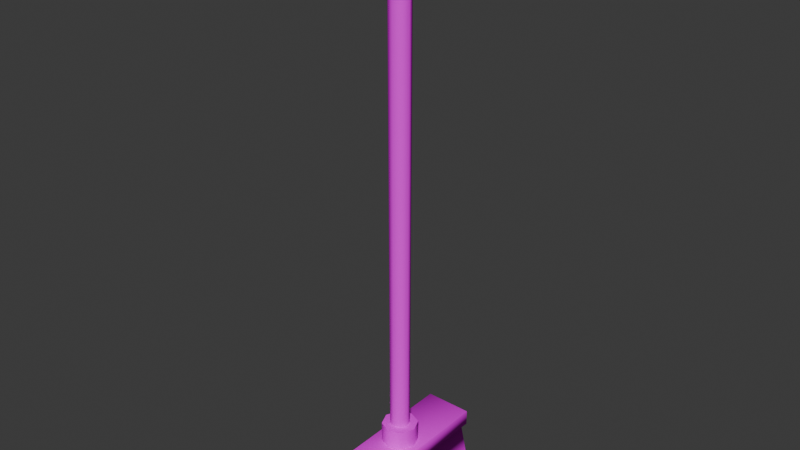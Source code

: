 # Source: mesh_broom_strong.blend  (saved by Blender 4.2.67; exported with 4.5.12 LTS)
import bpy
from mathutils import Matrix  # noqa: F401  (used for matrix-valued properties, if any)

bpy.ops.wm.read_factory_settings(use_empty=True)
scene = bpy.context.scene
scene.name = 'Scene'

# ---- collections
col_collection = bpy.data.collections.new('Collection'); scene.collection.children.link(col_collection)

# ---- images (referenced by path relative to the original .blend; pixels are not part of the script)
import os
ASSET_DIR = os.environ.get("B2B_ASSET_DIR", "")  # directory of the original .blend (textures are referenced by path, not embedded)
HERE = os.path.dirname(os.path.abspath(__file__))  # packed textures are extracted next to this script under _unpacked/

def load_image(name, relpath, width, height, colorspace="sRGB"):
    """Load a texture the original file referenced (path relative to the .blend, or extracted next to this script)."""
    p = next((c for c in (os.path.join(HERE, relpath), os.path.join(ASSET_DIR, relpath)) if relpath and os.path.exists(c)), "")
    if p:
        img = bpy.data.images.load(p, check_existing=True)
        img.name = name
    else:  # same state as the original file: an image datablock whose file is absent (Cycles renders it pink)
        img = bpy.data.images.new(name, width, height)
        img.source = "FILE"
        img.filepath = "//" + (relpath or name)
    img.colorspace_settings.name = colorspace
    return img
img_texture_broom_strong_albm_png = load_image('texture_broom_strong_albm.png', 'texture_broom_strong_albm.png', 1024, 1024, 'sRGB')

# ---- materials (node trees are filled in below, after node groups)
mat_material = bpy.data.materials.new('Material')
mat_material.alpha_threshold = 0.0
mat_material.roughness = 1.0
mat_material.line_color = (0.0, 0.0, 0.0, 1.0)

# ---- material node trees
mat_material.use_nodes = True; mat_material.node_tree.nodes.clear()
_N = mat_material.node_tree.nodes; _L = mat_material.node_tree.links
n0 = _N.new('ShaderNodeOutputMaterial'); n0.name = 'Material Output'; n0.location = (300, 300)
n1 = _N.new('ShaderNodeBsdfPrincipled'); n1.name = 'Principled BSDF'; n1.location = (10, 300)
n1.inputs[2].default_value = 1.0
n1.inputs[3].default_value = 1.0
n2 = _N.new('ShaderNodeTexImage'); n2.name = 'Image Texture'; n2.location = (-280, 280)
n2.image = img_texture_broom_strong_albm_png
_L.new(n1.outputs[0], n0.inputs[0])
_L.new(n2.outputs[0], n1.inputs[0])
n0.is_active_output = True

# ---- world
world_world = bpy.data.worlds.new('World'); scene.world = world_world
world_world.use_nodes = True; world_world.node_tree.nodes.clear()
_N = world_world.node_tree.nodes; _L = world_world.node_tree.links
n0 = _N.new('ShaderNodeOutputWorld'); n0.name = 'World Output'; n0.location = (300, 300)
n1 = _N.new('ShaderNodeBackground'); n1.name = 'Background'; n1.location = (10, 300)
n1.inputs[0].default_value = (0.05088, 0.05088, 0.05088, 1.0)
_L.new(n1.outputs[0], n0.inputs[0])
n0.is_active_output = True
world_world.color = (0.05088, 0.05088, 0.05088)
world_world.sun_shadow_jitter_overblur = 0.0

# ---- meshes
me_cube_001 = bpy.data.meshes.new('Cube.001')
me_cube_001.from_pydata([(0.2937, -1.102, 0.5994), (-0.2937, -1.102, 0.5994), (0.2937, 1.102, 0.5994), (-0.2937, 1.102, 0.5994), (-0.3234, -1.213, 0.006123), (0.3234, -1.213, 0.006123), (-0.3234, 1.213, 0.006123), (0.3234, 1.213, 0.006123), (-0.2656, -6.258e-07, 0.8126), (-0.1435, -6.407e-07, 1.129), (-0.1878, 0.1878, 0.8126), (-0.1015, 0.1015, 1.129), (6.258e-07, 0.2656, 0.8126), (6.109e-07, 0.1435, 1.129), (0.1878, 0.1878, 0.8126), (0.1015, 0.1015, 1.129), (0.2656, -6.258e-07, 0.8126), (0.1435, -6.258e-07, 1.129), (0.1878, -0.1878, 0.8126), (0.1015, -0.1015, 1.129), (6.258e-07, -0.2656, 0.8126), (6.258e-07, -0.1435, 1.129), (-0.1878, -0.1878, 0.8126), (-0.1015, -0.1015, 1.129), (-0.1878, 0.1878, 1.129), (-0.2656, -6.258e-07, 1.129), (6.258e-07, 0.2656, 1.129), (0.1878, 0.1878, 1.129), (0.2656, -6.258e-07, 1.129), (0.1878, -0.1878, 1.129), (6.258e-07, -0.2656, 1.129), (-0.1878, -0.1878, 1.129), (-0.1086, 0.1086, 8.366), (-0.1535, 1.222e-06, 8.366), (6.109e-07, 0.1535, 8.366), (0.1086, 0.1086, 8.366), (0.1535, 1.222e-06, 8.366), (0.1086, -0.1086, 8.366), (6.258e-07, -0.1535, 8.366), (-0.1086, -0.1086, 8.366), (-0.1086, 0.1086, 8.683), (-0.1535, 9.835e-07, 8.683), (6.109e-07, 0.1535, 8.683), (0.1086, 0.1086, 8.683), (0.1535, 9.984e-07, 8.683), (0.1086, -0.1086, 8.683), (6.258e-07, -0.1535, 8.683), (-0.1086, -0.1086, 8.683), (-0.1354, 0.1354, 8.366), (-0.1914, 1.222e-06, 8.366), (6.109e-07, 0.1914, 8.366), (0.1354, 0.1354, 8.366), (0.1914, 1.237e-06, 8.366), (0.1354, -0.1354, 8.366), (6.258e-07, -0.1914, 8.366), (-0.1354, -0.1354, 8.366), (-0.1354, 0.1354, 8.619), (-0.1914, 9.835e-07, 8.619), (6.109e-07, 0.1914, 8.619), (0.1354, 0.1354, 8.619), (0.1914, 9.984e-07, 8.619), (0.1354, -0.1354, 8.619), (6.258e-07, -0.1914, 8.619), (-0.1354, -0.1354, 8.619), (0.3571, -1.157, 0.8197), (0.3483, -1.157, 0.8284), (0.3483, -1.165, 0.8197), (-0.3483, -1.157, 0.8284), (-0.3571, -1.157, 0.8197), (-0.3483, -1.165, 0.8197), (0.3483, 1.157, 0.8284), (0.3571, 1.157, 0.8197), (0.3483, 1.165, 0.8197), (-0.3483, 1.157, 0.8284), (-0.3483, 1.165, 0.8197), (-0.3571, 1.157, 0.8197), (-0.3483, -1.165, 0.5994), (-0.3571, -1.157, 0.5994), (-0.3509, -1.159, 0.5994), (0.3571, -1.157, 0.5994), (0.3483, -1.165, 0.5994), (0.3509, -1.159, 0.5994), (-0.3571, 1.157, 0.5994), (-0.3483, 1.165, 0.5994), (-0.3509, 1.159, 0.5994), (0.3483, 1.165, 0.5994), (0.3571, 1.157, 0.5994), (0.3509, 1.159, 0.5994)], [], [(73, 67, 65, 70), (83, 74, 72, 85), (1, 0, 81, 80, 76, 78), (80, 66, 69, 76), (3, 2, 7, 6), (77, 68, 75, 82), (3, 1, 78, 77, 82, 84), (0, 2, 87, 86, 79, 81), (2, 3, 84, 83, 85, 87), (4, 6, 7, 5), (0, 1, 4, 5), (2, 0, 5, 7), (1, 3, 6, 4), (8, 25, 24, 10), (10, 24, 26, 12), (12, 26, 27, 14), (14, 27, 28, 16), (16, 28, 29, 18), (18, 29, 30, 20), (15, 13, 34, 35), (20, 30, 31, 22), (22, 31, 25, 8), (9, 11, 24, 25), (11, 13, 26, 24), (13, 15, 27, 26), (15, 17, 28, 27), (17, 19, 29, 28), (19, 21, 30, 29), (21, 23, 31, 30), (23, 9, 25, 31), (35, 34, 50, 51), (11, 9, 33, 32), (9, 23, 39, 33), (21, 19, 37, 38), (17, 15, 35, 36), (13, 11, 32, 34), (23, 21, 38, 39), (19, 17, 36, 37), (40, 41, 47, 46, 45, 44, 43, 42), (41, 40, 56, 57), (34, 32, 48, 50), (47, 41, 57, 63), (32, 33, 49, 48), (46, 47, 63, 62), (33, 39, 55, 49), (45, 46, 62, 61), (55, 54, 62, 63), (53, 52, 60, 61), (51, 50, 58, 59), (48, 49, 57, 56), (49, 55, 63, 57), (54, 53, 61, 62), (52, 51, 59, 60), (50, 48, 56, 58), (40, 42, 58, 56), (36, 35, 51, 52), (42, 43, 59, 58), (37, 36, 52, 53), (43, 44, 60, 59), (38, 37, 53, 54), (44, 45, 61, 60), (39, 38, 54, 55), (64, 65, 66), (67, 68, 69), (70, 71, 72), (73, 74, 75), (76, 77, 78), (79, 80, 81), (82, 83, 84), (85, 86, 87), (79, 64, 66, 80), (65, 67, 69, 66), (68, 77, 76, 69), (67, 73, 75, 68), (74, 83, 82, 75), (73, 70, 72, 74), (71, 86, 85, 72), (70, 65, 64, 71), (86, 71, 64, 79)])
me_cube_001.polygons.foreach_set('use_smooth', [True] * 79)
_k = set([(0, 5), (1, 4), (2, 7), (3, 6), (4, 5), (4, 6), (5, 7), (6, 7), (8, 10), (8, 22), (9, 11), (9, 23), (10, 12), (11, 13), (12, 14), (13, 15), (14, 16), (15, 17), (16, 18), (17, 19), (18, 20), (19, 21), (20, 22), (21, 23), (24, 25), (24, 26), (25, 31), (26, 27), (27, 28), (28, 29), (29, 30), (30, 31), (32, 33), (32, 34), (33, 39), (34, 35), (35, 36), (36, 37), (37, 38), (38, 39), (48, 49), (48, 50), (49, 55), (50, 51), (51, 52), (52, 53), (53, 54), (54, 55), (76, 80), (77, 82), (79, 86), (83, 85)])
me_cube_001.attributes.new('sharp_edge', 'BOOLEAN', 'EDGE').data.foreach_set('value', [ (min(e.vertices), max(e.vertices)) in _k for e in me_cube_001.edges])
_uv = me_cube_001.uv_layers.new(name='UVMap')
_uv.uv.foreach_set('vector', [0.6111, 0.35, 0.6111, 0.6624, 0.517, 0.6624, 0.517, 0.35, 0.161, 0.3273, 0.1907, 0.3273, 0.1907, 0.4214, 0.161, 0.4214, 0.5244, 0.3176, 0.6037, 0.3176, 0.6114, 0.3253, 0.6111, 0.3261, 0.517, 0.3261, 0.5167, 0.3253, 0.161, 0.7385, 0.1907, 0.7385, 0.1907, 0.8326, 0.161, 0.8326, 0.3001, 0.334, 0.2962, 0.4132, 0.2146, 0.4132, 0.2188, 0.326, 0.161, 0.01252, 0.1907, 0.01252, 0.1907, 0.3249, 0.161, 0.3249, 0.5244, 0.01989, 0.5244, 0.3176, 0.5167, 0.3253, 0.5159, 0.3249, 0.5159, 0.01252, 0.5167, 0.01217, 0.6037, 0.3176, 0.6037, 0.01989, 0.6114, 0.01217, 0.6123, 0.01252, 0.6123, 0.3249, 0.6114, 0.3253, 0.6037, 0.01989, 0.5244, 0.01989, 0.5167, 0.01217, 0.517, 0.01134, 0.6111, 0.01134, 0.6114, 0.01217, 0.4932, 0.01134, 0.4932, 0.339, 0.4058, 0.339, 0.4058, 0.01134, 0.3509, 0.7058, 0.3832, 0.7783, 0.3103, 0.8151, 0.2748, 0.7353, 0.2962, 0.4132, 0.3509, 0.7058, 0.2748, 0.7353, 0.2146, 0.4132, 0.3832, 0.04814, 0.3001, 0.334, 0.2188, 0.326, 0.3103, 0.01134, 0.4058, 0.4166, 0.4486, 0.4166, 0.4486, 0.444, 0.4058, 0.444, 0.4058, 0.444, 0.4486, 0.444, 0.4486, 0.4715, 0.4058, 0.4715, 0.4058, 0.4715, 0.4486, 0.4715, 0.4486, 0.4989, 0.4058, 0.4989, 0.4058, 0.4989, 0.4486, 0.4989, 0.4486, 0.5264, 0.4058, 0.5264, 0.4058, 0.5264, 0.4486, 0.5264, 0.4486, 0.5539, 0.4058, 0.5539, 0.4058, 0.5539, 0.4486, 0.5539, 0.4486, 0.5813, 0.4058, 0.5813, 0.05998, 0.01146, 0.07481, 0.01146, 0.07481, 0.9887, 0.05894, 0.9887, 0.4058, 0.3617, 0.4486, 0.3617, 0.4486, 0.3891, 0.4058, 0.3891, 0.4058, 0.3891, 0.4486, 0.3891, 0.4486, 0.4166, 0.4058, 0.4166, 0.4569, 0.6297, 0.4464, 0.6192, 0.4527, 0.604, 0.4721, 0.6234, 0.4464, 0.6192, 0.4316, 0.6192, 0.4253, 0.604, 0.4527, 0.604, 0.4316, 0.6192, 0.4211, 0.6297, 0.4058, 0.6234, 0.4253, 0.604, 0.4211, 0.6297, 0.4211, 0.6445, 0.4058, 0.6508, 0.4058, 0.6234, 0.4211, 0.6445, 0.4316, 0.655, 0.4253, 0.6702, 0.4058, 0.6508, 0.4316, 0.655, 0.4464, 0.655, 0.4527, 0.6702, 0.4253, 0.6702, 0.4464, 0.655, 0.4569, 0.6445, 0.4721, 0.6508, 0.4527, 0.6702, 0.4569, 0.6445, 0.4569, 0.6297, 0.4721, 0.6234, 0.4721, 0.6508, 0.6397, 0.2329, 0.6509, 0.2442, 0.649, 0.2489, 0.635, 0.2349, 0.08964, 0.01146, 0.1045, 0.01143, 0.1066, 0.9886, 0.09068, 0.9887, 0.1045, 0.01143, 0.1193, 0.01139, 0.1224, 0.9886, 0.1066, 0.9886, 0.0155, 0.01134, 0.03033, 0.01139, 0.02721, 0.9886, 0.01134, 0.9885, 0.04516, 0.01143, 0.05998, 0.01146, 0.05894, 0.9887, 0.04308, 0.9886, 0.07481, 0.01146, 0.08964, 0.01146, 0.09068, 0.9887, 0.07481, 0.9887, 0.1193, 0.01139, 0.1341, 0.01134, 0.1383, 0.9885, 0.1224, 0.9886, 0.03033, 0.01139, 0.04516, 0.01143, 0.04308, 0.9886, 0.02721, 0.9886, 0.6733, 0.2987, 0.662, 0.3099, 0.6462, 0.3099, 0.635, 0.2987, 0.635, 0.2828, 0.6462, 0.2716, 0.662, 0.2716, 0.6733, 0.2828, 0.6477, 0.1294, 0.6507, 0.1136, 0.6602, 0.1149, 0.6569, 0.1318, 0.6509, 0.2442, 0.6668, 0.2442, 0.6687, 0.2489, 0.649, 0.2489, 0.6428, 0.1444, 0.6477, 0.1294, 0.6569, 0.1318, 0.6513, 0.1482, 0.6668, 0.2442, 0.678, 0.2329, 0.6827, 0.2349, 0.6687, 0.2489, 0.635, 0.1581, 0.6428, 0.1444, 0.6513, 0.1482, 0.6425, 0.1646, 0.678, 0.2329, 0.678, 0.2171, 0.6827, 0.2151, 0.6827, 0.2349, 0.6425, 0.04606, 0.635, 0.03046, 0.6437, 0.02385, 0.6522, 0.04248, 0.6829, 0.1588, 0.6752, 0.1784, 0.6425, 0.1646, 0.6513, 0.1482, 0.687, 0.03317, 0.6917, 0.05512, 0.6575, 0.06088, 0.6522, 0.04248, 0.694, 0.07694, 0.694, 0.09809, 0.6616, 0.09731, 0.6605, 0.07934, 0.6923, 0.1186, 0.6886, 0.1389, 0.6569, 0.1318, 0.6602, 0.1149, 0.6886, 0.1389, 0.6829, 0.1588, 0.6513, 0.1482, 0.6569, 0.1318, 0.6802, 0.01134, 0.687, 0.03317, 0.6522, 0.04248, 0.6437, 0.02385, 0.6917, 0.05512, 0.694, 0.07694, 0.6605, 0.07934, 0.6575, 0.06088, 0.694, 0.09809, 0.6923, 0.1186, 0.6602, 0.1149, 0.6616, 0.09731, 0.6507, 0.1136, 0.6517, 0.09727, 0.6616, 0.09731, 0.6602, 0.1149, 0.6397, 0.2171, 0.6397, 0.2329, 0.635, 0.2349, 0.635, 0.2151, 0.6517, 0.09727, 0.6503, 0.08056, 0.6605, 0.07934, 0.6616, 0.09731, 0.6509, 0.2059, 0.6397, 0.2171, 0.635, 0.2151, 0.649, 0.2011, 0.6503, 0.08056, 0.6469, 0.06325, 0.6575, 0.06088, 0.6605, 0.07934, 0.6668, 0.2059, 0.6509, 0.2059, 0.649, 0.2011, 0.6687, 0.2011, 0.6469, 0.06325, 0.6425, 0.04606, 0.6522, 0.04248, 0.6575, 0.06088, 0.678, 0.2171, 0.6668, 0.2059, 0.6687, 0.2011, 0.6827, 0.2151, 0.5159, 0.6624, 0.517, 0.6624, 0.517, 0.6636, 0.6111, 0.6624, 0.6123, 0.6624, 0.6111, 0.6636, 0.517, 0.35, 0.5159, 0.35, 0.517, 0.3488, 0.6111, 0.35, 0.6111, 0.3488, 0.6123, 0.35, 0.5164, 0.3255, 0.5159, 0.3249, 0.5167, 0.3253, 0.161, 0.7373, 0.161, 0.7385, 0.161, 0.7382, 0.5164, 0.01193, 0.517, 0.01134, 0.5167, 0.01217, 0.6117, 0.01193, 0.6123, 0.01252, 0.6114, 0.01217, 0.161, 0.7361, 0.1907, 0.7361, 0.1907, 0.7385, 0.161, 0.7385, 0.517, 0.6624, 0.6111, 0.6624, 0.6111, 0.6636, 0.517, 0.6636, 0.1907, 0.8337, 0.161, 0.8337, 0.161, 0.8326, 0.1907, 0.8326, 0.6111, 0.6624, 0.6111, 0.35, 0.6123, 0.35, 0.6123, 0.6624, 0.1907, 0.3273, 0.161, 0.3273, 0.161, 0.3249, 0.1907, 0.3249, 0.6111, 0.35, 0.517, 0.35, 0.517, 0.3488, 0.6111, 0.3488, 0.1907, 0.4237, 0.161, 0.4237, 0.161, 0.4214, 0.1907, 0.4214, 0.517, 0.35, 0.517, 0.6624, 0.5159, 0.6624, 0.5159, 0.35, 0.161, 0.4237, 0.1907, 0.4237, 0.1907, 0.7361, 0.161, 0.7361])
me_cube_001.materials.append(mat_material)
me_cube_001.update()

# ---- objects
ob_cube = bpy.data.objects.new('Cube', me_cube_001)

# ---- transforms, parenting, visibility, modifiers, constraints
ob_cube.location = (0.0, 0.0, 0.0)

# ---- collection membership
col_collection.objects.link(ob_cube)

# ---- scene / render settings (as saved in the file)
scene.frame_start = 1; scene.frame_end = 250; scene.frame_set(1)
scene.render.engine = 'BLENDER_EEVEE_NEXT'
bpy.context.view_layer.update()

# ---- added for rendering (the .blend has no active camera and no usable light): camera, sun
cam_auto = bpy.data.cameras.new('AutoCamera')
cam_auto.lens = 50.0
cam_auto.sensor_width = 36.0
cam_auto.clip_end = 1000.0
ob_auto_camera = bpy.data.objects.new('AutoCamera', cam_auto)
scene.collection.objects.link(ob_auto_camera)
ob_auto_camera.location = (8.36231, -10.0348, 11.0345)
ob_auto_camera.rotation_euler = (1.09748, -7.21219e-08, 0.694738)
scene.camera = ob_auto_camera
light_auto_sun = bpy.data.lights.new('AutoSun', 'SUN')
light_auto_sun.energy = 3.0
light_auto_sun.angle = 0.0523599
ob_auto_sun = bpy.data.objects.new('AutoSun', light_auto_sun)
scene.collection.objects.link(ob_auto_sun)
ob_auto_sun.rotation_euler = (0.872665, 0.174533, 0.523599)
bpy.context.view_layer.update()
